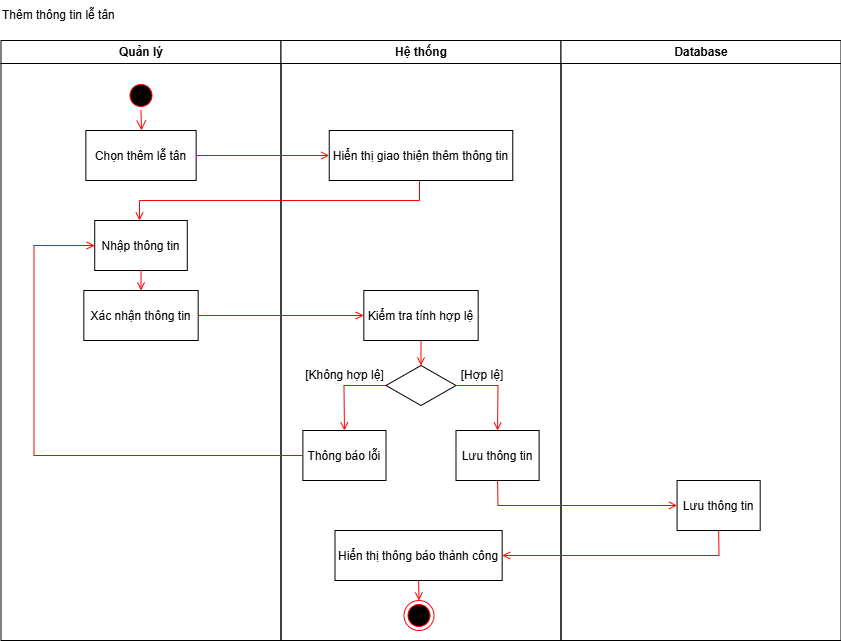

The diagram above was exported from draw.io. Its source (the exported page's mxGraphModel, read from the mxfile embedded in the PNG):
<mxGraphModel dx="2056" dy="-8874" grid="0" gridSize="10" guides="1" tooltips="1" connect="1" arrows="1" fold="1" page="0" pageScale="1" pageWidth="850" pageHeight="1100" background="#FFFFFF" math="0" shadow="0">
  <root>
    <mxCell id="0" />
    <mxCell id="1" parent="0" />
    <mxCell id="C2zrldypAYtE8g4xwt1p-343" value="Quản lý" style="swimlane;whiteSpace=wrap;startSize=23;" vertex="1" parent="1">
      <mxGeometry x="167.5" y="10160" width="280" height="600" as="geometry" />
    </mxCell>
    <mxCell id="C2zrldypAYtE8g4xwt1p-344" value="" style="ellipse;shape=startState;fillColor=#000000;strokeColor=#ff0000;" vertex="1" parent="C2zrldypAYtE8g4xwt1p-343">
      <mxGeometry x="125" y="40" width="30" height="30" as="geometry" />
    </mxCell>
    <mxCell id="C2zrldypAYtE8g4xwt1p-345" value="Chọn thêm lễ tân" style="" vertex="1" parent="C2zrldypAYtE8g4xwt1p-343">
      <mxGeometry x="84.86" y="90" width="110.29" height="50" as="geometry" />
    </mxCell>
    <mxCell id="C2zrldypAYtE8g4xwt1p-346" value="" style="edgeStyle=elbowEdgeStyle;elbow=horizontal;verticalAlign=bottom;endArrow=open;endSize=8;strokeColor=#FF0000;endFill=1;rounded=0;entryX=0.5;entryY=0;entryDx=0;entryDy=0;" edge="1" parent="C2zrldypAYtE8g4xwt1p-343" source="C2zrldypAYtE8g4xwt1p-344" target="C2zrldypAYtE8g4xwt1p-345">
      <mxGeometry x="100" y="40" as="geometry">
        <mxPoint x="140" y="140" as="targetPoint" />
      </mxGeometry>
    </mxCell>
    <mxCell id="C2zrldypAYtE8g4xwt1p-347" value="Nhập thông tin" style="" vertex="1" parent="C2zrldypAYtE8g4xwt1p-343">
      <mxGeometry x="93.72" y="180" width="92.57" height="50" as="geometry" />
    </mxCell>
    <mxCell id="C2zrldypAYtE8g4xwt1p-348" value="" style="endArrow=open;strokeColor=#FF0000;endFill=1;rounded=0;exitX=0.5;exitY=1;exitDx=0;exitDy=0;entryX=0.5;entryY=0;entryDx=0;entryDy=0;" edge="1" parent="C2zrldypAYtE8g4xwt1p-343">
      <mxGeometry relative="1" as="geometry">
        <mxPoint x="418.5" y="140" as="sourcePoint" />
        <mxPoint x="138.5" y="180" as="targetPoint" />
        <Array as="points">
          <mxPoint x="418.5" y="160" />
          <mxPoint x="138.5" y="160" />
        </Array>
      </mxGeometry>
    </mxCell>
    <mxCell id="C2zrldypAYtE8g4xwt1p-349" value="Xác nhận thông tin" style="" vertex="1" parent="C2zrldypAYtE8g4xwt1p-343">
      <mxGeometry x="82.84" y="250" width="114.33" height="50" as="geometry" />
    </mxCell>
    <mxCell id="C2zrldypAYtE8g4xwt1p-350" value="" style="endArrow=open;strokeColor=#FF0000;endFill=1;rounded=0;exitX=0.5;exitY=1;exitDx=0;exitDy=0;" edge="1" parent="C2zrldypAYtE8g4xwt1p-343" source="C2zrldypAYtE8g4xwt1p-347" target="C2zrldypAYtE8g4xwt1p-349">
      <mxGeometry relative="1" as="geometry">
        <mxPoint x="205.5" y="125" as="sourcePoint" />
        <mxPoint x="357.36000000000035" y="125" as="targetPoint" />
      </mxGeometry>
    </mxCell>
    <mxCell id="C2zrldypAYtE8g4xwt1p-351" value="Hệ thống" style="swimlane;whiteSpace=wrap" vertex="1" parent="1">
      <mxGeometry x="447.5" y="10160" width="280" height="600" as="geometry" />
    </mxCell>
    <mxCell id="C2zrldypAYtE8g4xwt1p-352" value="" style="rhombus;whiteSpace=wrap;html=1;" vertex="1" parent="C2zrldypAYtE8g4xwt1p-351">
      <mxGeometry x="105" y="325" width="70" height="40" as="geometry" />
    </mxCell>
    <mxCell id="C2zrldypAYtE8g4xwt1p-353" value="" style="ellipse;shape=endState;fillColor=#000000;strokeColor=#ff0000" vertex="1" parent="C2zrldypAYtE8g4xwt1p-351">
      <mxGeometry x="122.99999999999999" y="560" width="30" height="30" as="geometry" />
    </mxCell>
    <mxCell id="C2zrldypAYtE8g4xwt1p-354" value="" style="endArrow=open;strokeColor=#FF0000;endFill=1;rounded=0;exitX=0.5;exitY=1;exitDx=0;exitDy=0;entryX=0.5;entryY=0;entryDx=0;entryDy=0;" edge="1" parent="C2zrldypAYtE8g4xwt1p-351" source="C2zrldypAYtE8g4xwt1p-357" target="C2zrldypAYtE8g4xwt1p-353">
      <mxGeometry relative="1" as="geometry">
        <mxPoint x="145.00999999999976" y="710" as="sourcePoint" />
      </mxGeometry>
    </mxCell>
    <mxCell id="C2zrldypAYtE8g4xwt1p-355" value="Hiển thị giao thiện thêm thông tin" style="" vertex="1" parent="C2zrldypAYtE8g4xwt1p-351">
      <mxGeometry x="48.25" y="90" width="183.5" height="50" as="geometry" />
    </mxCell>
    <mxCell id="C2zrldypAYtE8g4xwt1p-356" value="" style="endArrow=open;strokeColor=#FF0000;endFill=1;rounded=0;exitX=0.5;exitY=1;exitDx=0;exitDy=0;" edge="1" parent="C2zrldypAYtE8g4xwt1p-351" source="C2zrldypAYtE8g4xwt1p-358" target="C2zrldypAYtE8g4xwt1p-352">
      <mxGeometry relative="1" as="geometry">
        <mxPoint x="140.00000000000023" y="310" as="sourcePoint" />
        <mxPoint x="77.36000000000035" y="125" as="targetPoint" />
      </mxGeometry>
    </mxCell>
    <mxCell id="C2zrldypAYtE8g4xwt1p-357" value="Hiển thị thông báo thành công" style="" vertex="1" parent="C2zrldypAYtE8g4xwt1p-351">
      <mxGeometry x="54" y="490" width="167.16" height="50" as="geometry" />
    </mxCell>
    <mxCell id="C2zrldypAYtE8g4xwt1p-358" value="Kiểm tra tính hợp lệ" style="" vertex="1" parent="C2zrldypAYtE8g4xwt1p-351">
      <mxGeometry x="82.83000000000004" y="250" width="114.33" height="50" as="geometry" />
    </mxCell>
    <mxCell id="C2zrldypAYtE8g4xwt1p-359" value="Lưu thông tin" style="" vertex="1" parent="C2zrldypAYtE8g4xwt1p-351">
      <mxGeometry x="175" y="390" width="83.12" height="50" as="geometry" />
    </mxCell>
    <mxCell id="C2zrldypAYtE8g4xwt1p-360" value="Thông báo lỗi" style="" vertex="1" parent="C2zrldypAYtE8g4xwt1p-351">
      <mxGeometry x="21.879999999999992" y="390" width="83.12" height="50" as="geometry" />
    </mxCell>
    <mxCell id="C2zrldypAYtE8g4xwt1p-361" value="" style="endArrow=open;strokeColor=#FF0000;endFill=1;rounded=0;exitX=0;exitY=0.5;exitDx=0;exitDy=0;entryX=0.5;entryY=0;entryDx=0;entryDy=0;" edge="1" parent="C2zrldypAYtE8g4xwt1p-351" source="C2zrldypAYtE8g4xwt1p-352" target="C2zrldypAYtE8g4xwt1p-360">
      <mxGeometry relative="1" as="geometry">
        <mxPoint x="71" y="350" as="sourcePoint" />
        <mxPoint x="71.30999999999995" y="440" as="targetPoint" />
        <Array as="points">
          <mxPoint x="63" y="345" />
        </Array>
      </mxGeometry>
    </mxCell>
    <mxCell id="C2zrldypAYtE8g4xwt1p-362" value="" style="endArrow=open;strokeColor=#FF0000;endFill=1;rounded=0;exitX=1;exitY=0.5;exitDx=0;exitDy=0;entryX=0.5;entryY=0;entryDx=0;entryDy=0;" edge="1" parent="C2zrldypAYtE8g4xwt1p-351" source="C2zrldypAYtE8g4xwt1p-352" target="C2zrldypAYtE8g4xwt1p-359">
      <mxGeometry relative="1" as="geometry">
        <mxPoint x="150" y="310" as="sourcePoint" />
        <mxPoint x="150" y="335" as="targetPoint" />
        <Array as="points">
          <mxPoint x="217" y="345" />
        </Array>
      </mxGeometry>
    </mxCell>
    <mxCell id="C2zrldypAYtE8g4xwt1p-363" value="[Hợp lệ]" style="text;html=1;align=center;verticalAlign=middle;whiteSpace=wrap;rounded=0;" vertex="1" parent="C2zrldypAYtE8g4xwt1p-351">
      <mxGeometry x="171.75" y="320" width="60" height="30" as="geometry" />
    </mxCell>
    <mxCell id="C2zrldypAYtE8g4xwt1p-364" value="[Không hợp lệ]" style="text;html=1;align=center;verticalAlign=middle;whiteSpace=wrap;rounded=0;" vertex="1" parent="C2zrldypAYtE8g4xwt1p-351">
      <mxGeometry x="17.02" y="320" width="92.83" height="30" as="geometry" />
    </mxCell>
    <mxCell id="C2zrldypAYtE8g4xwt1p-365" value="Database" style="swimlane;whiteSpace=wrap" vertex="1" parent="1">
      <mxGeometry x="727.5" y="10160" width="280" height="600" as="geometry" />
    </mxCell>
    <mxCell id="C2zrldypAYtE8g4xwt1p-366" value="Lưu thông tin" style="" vertex="1" parent="C2zrldypAYtE8g4xwt1p-365">
      <mxGeometry x="116.07" y="440" width="83.12" height="50" as="geometry" />
    </mxCell>
    <mxCell id="C2zrldypAYtE8g4xwt1p-367" value="Thêm thông tin lễ tân" style="text;html=1;align=left;verticalAlign=middle;whiteSpace=wrap;rounded=0;" vertex="1" parent="1">
      <mxGeometry x="167" y="10120" width="135" height="30" as="geometry" />
    </mxCell>
    <mxCell id="C2zrldypAYtE8g4xwt1p-368" value="" style="endArrow=open;strokeColor=#FF0000;endFill=1;rounded=0;exitX=1;exitY=0.5;exitDx=0;exitDy=0;entryX=0;entryY=0.5;entryDx=0;entryDy=0;" edge="1" parent="1" source="C2zrldypAYtE8g4xwt1p-345" target="C2zrldypAYtE8g4xwt1p-355">
      <mxGeometry relative="1" as="geometry">
        <mxPoint x="399.5" y="10274.58" as="sourcePoint" />
        <mxPoint x="514.8600000000004" y="10275" as="targetPoint" />
      </mxGeometry>
    </mxCell>
    <mxCell id="C2zrldypAYtE8g4xwt1p-369" value="" style="endArrow=open;strokeColor=#FF0000;endFill=1;rounded=0;exitX=1;exitY=0.5;exitDx=0;exitDy=0;entryX=0;entryY=0.5;entryDx=0;entryDy=0;" edge="1" parent="1" source="C2zrldypAYtE8g4xwt1p-349" target="C2zrldypAYtE8g4xwt1p-358">
      <mxGeometry relative="1" as="geometry">
        <mxPoint x="317.5" y="10400" as="sourcePoint" />
        <mxPoint x="317.5" y="10420" as="targetPoint" />
      </mxGeometry>
    </mxCell>
    <mxCell id="C2zrldypAYtE8g4xwt1p-370" value="" style="endArrow=open;strokeColor=#FF0000;endFill=1;rounded=0;exitX=0.5;exitY=1;exitDx=0;exitDy=0;entryX=1;entryY=0.5;entryDx=0;entryDy=0;" edge="1" parent="1" source="C2zrldypAYtE8g4xwt1p-366" target="C2zrldypAYtE8g4xwt1p-357">
      <mxGeometry relative="1" as="geometry">
        <mxPoint x="788.56" y="10820" as="sourcePoint" />
        <mxPoint x="954.56" y="10820" as="targetPoint" />
        <Array as="points">
          <mxPoint x="885.5" y="10675" />
        </Array>
      </mxGeometry>
    </mxCell>
    <mxCell id="C2zrldypAYtE8g4xwt1p-371" value="" style="endArrow=open;strokeColor=#FF0000;endFill=1;rounded=0;exitX=0;exitY=0.5;exitDx=0;exitDy=0;entryX=0;entryY=0.5;entryDx=0;entryDy=0;" edge="1" parent="1" source="C2zrldypAYtE8g4xwt1p-360" target="C2zrldypAYtE8g4xwt1p-347">
      <mxGeometry relative="1" as="geometry">
        <mxPoint x="394.5" y="10465" as="sourcePoint" />
        <mxPoint x="560.5" y="10465" as="targetPoint" />
        <Array as="points">
          <mxPoint x="200.5" y="10575" />
          <mxPoint x="200.5" y="10365" />
        </Array>
      </mxGeometry>
    </mxCell>
    <mxCell id="C2zrldypAYtE8g4xwt1p-372" value="" style="endArrow=open;strokeColor=#FF0000;endFill=1;rounded=0;exitX=0.5;exitY=1;exitDx=0;exitDy=0;entryX=0;entryY=0.5;entryDx=0;entryDy=0;" edge="1" parent="1" source="C2zrldypAYtE8g4xwt1p-359" target="C2zrldypAYtE8g4xwt1p-366">
      <mxGeometry relative="1" as="geometry">
        <mxPoint x="597.5" y="10470" as="sourcePoint" />
        <mxPoint x="597.5" y="10495" as="targetPoint" />
        <Array as="points">
          <mxPoint x="664.5" y="10625" />
        </Array>
      </mxGeometry>
    </mxCell>
  </root>
</mxGraphModel>